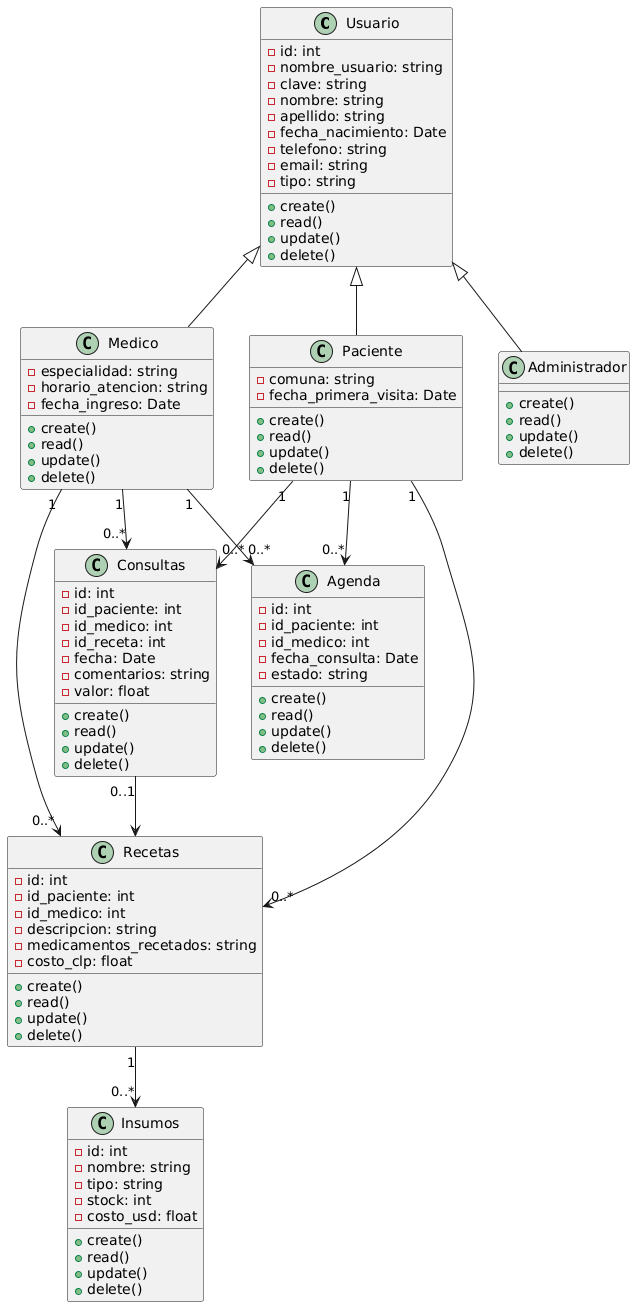

The diagram above was rendered by PlantUML. Its source (embedded in the PNG):
@startuml
' Clase base Usuario
class Usuario {
  -id: int
  -nombre_usuario: string
  -clave: string
  -nombre: string
  -apellido: string
  -fecha_nacimiento: Date
  -telefono: string
  -email: string
  -tipo: string

  +create()
  +read()
  +update()
  +delete()
}

' Subclases de Usuario
class Paciente {
  -comuna: string
  -fecha_primera_visita: Date

  +create()
  +read()
  +update()
  +delete()
}
class Medico {
  -especialidad: string
  -horario_atencion: string
  -fecha_ingreso: Date

  +create()
  +read()
  +update()
  +delete()
}
class Administrador {
  +create()
  +read()
  +update()
  +delete()
}

Usuario <|-- Paciente
Usuario <|-- Medico
Usuario <|-- Administrador

' Otras clases
class Insumos {
  -id: int
  -nombre: string
  -tipo: string
  -stock: int
  -costo_usd: float

  +create()
  +read()
  +update()
  +delete()
}

class Recetas {
  -id: int
  -id_paciente: int
  -id_medico: int
  -descripcion: string
  -medicamentos_recetados: string
  -costo_clp: float

  +create()
  +read()
  +update()
  +delete()
}

class Consultas {
  -id: int
  -id_paciente: int
  -id_medico: int
  -id_receta: int
  -fecha: Date
  -comentarios: string
  -valor: float

  +create()
  +read()
  +update()
  +delete()
}

class Agenda {
  -id: int
  -id_paciente: int
  -id_medico: int
  -fecha_consulta: Date
  -estado: string

  +create()
  +read()
  +update()
  +delete()
}

' Relaciones principales
Paciente "1" --> "0..*" Recetas
Medico "1" --> "0..*" Recetas

Paciente "1" --> "0..*" Consultas
Medico "1" --> "0..*" Consultas
Consultas "0..1" --> Recetas

Paciente "1" --> "0..*" Agenda
Medico "1" --> "0..*" Agenda

' Conexión con Insumos
Recetas "1" --> "0..*" Insumos
@enduml